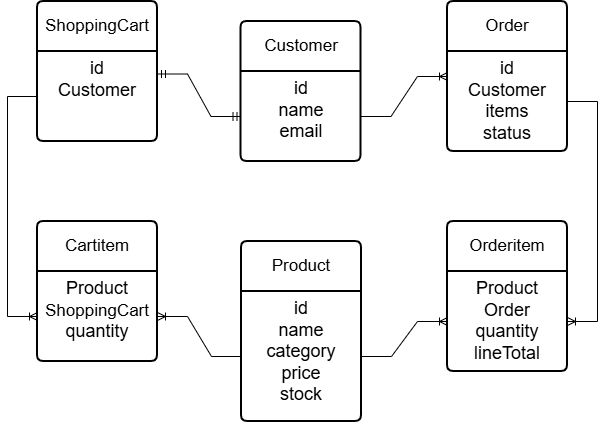

The diagram above was exported from draw.io. Its source (the exported page's mxGraphModel, read from the mxfile embedded in the PNG):
<mxGraphModel dx="682" dy="622" grid="1" gridSize="10" guides="1" tooltips="1" connect="1" arrows="1" fold="1" page="1" pageScale="1" pageWidth="827" pageHeight="1169" background="#ffffff" math="0" shadow="0">
  <root>
    <mxCell id="0" />
    <mxCell id="1" parent="0" />
    <mxCell id="Fznc2AC8eDGj7BMUiktf-1" parent="1" style="swimlane;childLayout=stackLayout;horizontal=1;startSize=50;horizontalStack=0;rounded=1;fontSize=14;fontStyle=0;strokeWidth=2;resizeParent=0;resizeLast=1;shadow=0;dashed=0;align=center;arcSize=4;whiteSpace=wrap;html=1;" value="&lt;font style=&quot;font-size: 17px;&quot;&gt;Customer&lt;/font&gt;" vertex="1">
      <mxGeometry height="140" width="120" x="293.5" y="180" as="geometry" />
    </mxCell>
    <mxCell id="Fznc2AC8eDGj7BMUiktf-2" parent="Fznc2AC8eDGj7BMUiktf-1" style="align=center;strokeColor=none;fillColor=none;spacingLeft=4;spacingRight=4;fontSize=12;verticalAlign=top;resizable=0;rotatable=0;part=1;html=1;whiteSpace=wrap;" value="&lt;div style=&quot;&quot;&gt;&lt;font style=&quot;font-size: 18px;&quot;&gt;&lt;span style=&quot;background-color: transparent; color: light-dark(rgb(0, 0, 0), rgb(255, 255, 255));&quot;&gt;id&lt;/span&gt;&lt;br&gt;&lt;span style=&quot;background-color: transparent; color: light-dark(rgb(0, 0, 0), rgb(255, 255, 255));&quot;&gt;name&lt;/span&gt;&lt;br&gt;&lt;span style=&quot;background-color: transparent; color: light-dark(rgb(0, 0, 0), rgb(255, 255, 255));&quot;&gt;email&lt;/span&gt;&lt;/font&gt;&lt;/div&gt;" vertex="1">
      <mxGeometry height="90" width="120" y="50" as="geometry" />
    </mxCell>
    <mxCell id="Fznc2AC8eDGj7BMUiktf-3" parent="1" style="swimlane;childLayout=stackLayout;horizontal=1;startSize=50;horizontalStack=0;rounded=1;fontSize=14;fontStyle=0;strokeWidth=2;resizeParent=0;resizeLast=1;shadow=0;dashed=0;align=center;arcSize=4;whiteSpace=wrap;html=1;" value="&lt;font style=&quot;font-size: 17px;&quot;&gt;Order&lt;/font&gt;" vertex="1">
      <mxGeometry height="150" width="120" x="500" y="160" as="geometry" />
    </mxCell>
    <mxCell id="Fznc2AC8eDGj7BMUiktf-4" parent="Fznc2AC8eDGj7BMUiktf-3" style="align=center;strokeColor=none;fillColor=none;spacingLeft=4;spacingRight=4;fontSize=12;verticalAlign=top;resizable=0;rotatable=0;part=1;html=1;whiteSpace=wrap;" value="&lt;div style=&quot;&quot;&gt;&lt;font style=&quot;font-size: 18px;&quot;&gt;&lt;span style=&quot;background-color: transparent; color: light-dark(rgb(0, 0, 0), rgb(255, 255, 255));&quot;&gt;id&lt;/span&gt;&lt;br&gt;Customer&lt;/font&gt;&lt;/div&gt;&lt;div style=&quot;&quot;&gt;&lt;font style=&quot;font-size: 18px;&quot;&gt;items&lt;/font&gt;&lt;/div&gt;&lt;div style=&quot;&quot;&gt;&lt;font style=&quot;font-size: 18px;&quot;&gt;status&lt;/font&gt;&lt;/div&gt;" vertex="1">
      <mxGeometry height="100" width="120" y="50" as="geometry" />
    </mxCell>
    <mxCell id="Fznc2AC8eDGj7BMUiktf-5" parent="1" style="swimlane;childLayout=stackLayout;horizontal=1;startSize=50;horizontalStack=0;rounded=1;fontSize=14;fontStyle=0;strokeWidth=2;resizeParent=0;resizeLast=1;shadow=0;dashed=0;align=center;arcSize=4;whiteSpace=wrap;html=1;" value="&lt;font style=&quot;font-size: 17px;&quot;&gt;Product&lt;/font&gt;" vertex="1">
      <mxGeometry height="180" width="120" x="294" y="400" as="geometry" />
    </mxCell>
    <mxCell id="Fznc2AC8eDGj7BMUiktf-6" parent="Fznc2AC8eDGj7BMUiktf-5" style="align=center;strokeColor=none;fillColor=none;spacingLeft=4;spacingRight=4;fontSize=12;verticalAlign=top;resizable=0;rotatable=0;part=1;html=1;whiteSpace=wrap;" value="&lt;div style=&quot;&quot;&gt;&lt;font style=&quot;font-size: 18px;&quot;&gt;&lt;span style=&quot;background-color: transparent; color: light-dark(rgb(0, 0, 0), rgb(255, 255, 255));&quot;&gt;id&lt;/span&gt;&lt;br&gt;&lt;span style=&quot;background-color: transparent; color: light-dark(rgb(0, 0, 0), rgb(255, 255, 255));&quot;&gt;name&lt;/span&gt;&lt;br&gt;category&lt;/font&gt;&lt;/div&gt;&lt;div style=&quot;&quot;&gt;&lt;font style=&quot;font-size: 18px;&quot;&gt;price&lt;/font&gt;&lt;/div&gt;&lt;div style=&quot;&quot;&gt;&lt;span style=&quot;font-size: 18px;&quot;&gt;stock&lt;/span&gt;&lt;/div&gt;" vertex="1">
      <mxGeometry height="130" width="120" y="50" as="geometry" />
    </mxCell>
    <mxCell id="Fznc2AC8eDGj7BMUiktf-7" parent="1" style="swimlane;childLayout=stackLayout;horizontal=1;startSize=50;horizontalStack=0;rounded=1;fontSize=14;fontStyle=0;strokeWidth=2;resizeParent=0;resizeLast=1;shadow=0;dashed=0;align=center;arcSize=4;whiteSpace=wrap;html=1;" value="&lt;font style=&quot;font-size: 17px;&quot;&gt;Orderitem&lt;/font&gt;" vertex="1">
      <mxGeometry height="150" width="120" x="500" y="380" as="geometry" />
    </mxCell>
    <mxCell id="Fznc2AC8eDGj7BMUiktf-8" parent="Fznc2AC8eDGj7BMUiktf-7" style="align=center;strokeColor=none;fillColor=none;spacingLeft=4;spacingRight=4;fontSize=12;verticalAlign=top;resizable=0;rotatable=0;part=1;html=1;whiteSpace=wrap;" value="&lt;div style=&quot;&quot;&gt;&lt;span style=&quot;font-size: 18px;&quot;&gt;Product&lt;/span&gt;&lt;/div&gt;&lt;div style=&quot;&quot;&gt;&lt;span style=&quot;font-size: 18px;&quot;&gt;Order&lt;/span&gt;&lt;/div&gt;&lt;div style=&quot;&quot;&gt;&lt;span style=&quot;font-size: 18px;&quot;&gt;quantity&lt;/span&gt;&lt;/div&gt;&lt;div style=&quot;&quot;&gt;&lt;span style=&quot;font-size: 18px;&quot;&gt;lineTotal&lt;/span&gt;&lt;/div&gt;" vertex="1">
      <mxGeometry height="100" width="120" y="50" as="geometry" />
    </mxCell>
    <mxCell id="Fznc2AC8eDGj7BMUiktf-9" parent="1" style="swimlane;childLayout=stackLayout;horizontal=1;startSize=50;horizontalStack=0;rounded=1;fontSize=14;fontStyle=0;strokeWidth=2;resizeParent=0;resizeLast=1;shadow=0;dashed=0;align=center;arcSize=4;whiteSpace=wrap;html=1;" value="&lt;font style=&quot;font-size: 17px;&quot;&gt;Cartitem&lt;/font&gt;" vertex="1">
      <mxGeometry height="140" width="120" x="90" y="380" as="geometry" />
    </mxCell>
    <mxCell id="Fznc2AC8eDGj7BMUiktf-10" parent="Fznc2AC8eDGj7BMUiktf-9" style="align=center;strokeColor=none;fillColor=none;spacingLeft=4;spacingRight=4;fontSize=12;verticalAlign=top;resizable=0;rotatable=0;part=1;html=1;whiteSpace=wrap;" value="&lt;div style=&quot;&quot;&gt;&lt;div&gt;&lt;span style=&quot;font-size: 18px;&quot;&gt;Product&lt;/span&gt;&lt;/div&gt;&lt;div&gt;&lt;span style=&quot;font-size: 17px;&quot;&gt;ShoppingCart&lt;/span&gt;&lt;span style=&quot;font-size: 18px;&quot;&gt;&lt;/span&gt;&lt;/div&gt;&lt;div&gt;&lt;span style=&quot;font-size: 18px;&quot;&gt;quantity&lt;/span&gt;&lt;/div&gt;&lt;/div&gt;" vertex="1">
      <mxGeometry height="90" width="120" y="50" as="geometry" />
    </mxCell>
    <mxCell id="Fznc2AC8eDGj7BMUiktf-11" parent="1" style="swimlane;childLayout=stackLayout;horizontal=1;startSize=50;horizontalStack=0;rounded=1;fontSize=14;fontStyle=0;strokeWidth=2;resizeParent=0;resizeLast=1;shadow=0;dashed=0;align=center;arcSize=4;whiteSpace=wrap;html=1;" value="&lt;font style=&quot;font-size: 17px;&quot;&gt;ShoppingCart&lt;/font&gt;" vertex="1">
      <mxGeometry height="140" width="120" x="90" y="160" as="geometry" />
    </mxCell>
    <mxCell id="Fznc2AC8eDGj7BMUiktf-12" parent="Fznc2AC8eDGj7BMUiktf-11" style="align=center;strokeColor=none;fillColor=none;spacingLeft=4;spacingRight=4;fontSize=12;verticalAlign=top;resizable=0;rotatable=0;part=1;html=1;whiteSpace=wrap;" value="&lt;div style=&quot;&quot;&gt;&lt;span style=&quot;font-size: 18px;&quot;&gt;id&lt;/span&gt;&lt;/div&gt;&lt;div style=&quot;&quot;&gt;&lt;span style=&quot;font-size: 18px;&quot;&gt;Customer&lt;/span&gt;&lt;/div&gt;" vertex="1">
      <mxGeometry height="90" width="120" y="50" as="geometry" />
    </mxCell>
    <mxCell id="Fznc2AC8eDGj7BMUiktf-14" edge="1" parent="1" source="Fznc2AC8eDGj7BMUiktf-2" style="edgeStyle=entityRelationEdgeStyle;fontSize=12;html=1;endArrow=ERoneToMany;rounded=0;entryX=0;entryY=0.25;entryDx=0;entryDy=0;exitX=1;exitY=0.5;exitDx=0;exitDy=0;" target="Fznc2AC8eDGj7BMUiktf-4" value="">
      <mxGeometry height="100" relative="1" width="100" as="geometry">
        <mxPoint x="260" y="290" as="sourcePoint" />
        <mxPoint x="340" y="230" as="targetPoint" />
      </mxGeometry>
    </mxCell>
    <mxCell id="Fznc2AC8eDGj7BMUiktf-16" edge="1" parent="1" source="Fznc2AC8eDGj7BMUiktf-2" style="edgeStyle=entityRelationEdgeStyle;fontSize=12;html=1;endArrow=ERmandOne;startArrow=ERmandOne;rounded=0;exitX=0;exitY=0.5;exitDx=0;exitDy=0;entryX=1;entryY=0.25;entryDx=0;entryDy=0;" target="Fznc2AC8eDGj7BMUiktf-12" value="">
      <mxGeometry height="100" relative="1" width="100" as="geometry">
        <mxPoint x="100" y="409.5" as="sourcePoint" />
        <mxPoint x="-150" y="230" as="targetPoint" />
      </mxGeometry>
    </mxCell>
    <mxCell id="Fznc2AC8eDGj7BMUiktf-18" edge="1" parent="1" source="Fznc2AC8eDGj7BMUiktf-12" style="edgeStyle=orthogonalEdgeStyle;fontSize=12;html=1;endArrow=ERoneToMany;rounded=0;exitX=0;exitY=0.5;exitDx=0;exitDy=0;entryX=0;entryY=0.5;entryDx=0;entryDy=0;" target="Fznc2AC8eDGj7BMUiktf-10" value="">
      <mxGeometry height="100" relative="1" width="100" as="geometry">
        <Array as="points">
          <mxPoint x="60" y="255" />
          <mxPoint x="60" y="475" />
        </Array>
        <mxPoint x="160" y="450" as="sourcePoint" />
        <mxPoint x="260" y="350" as="targetPoint" />
      </mxGeometry>
    </mxCell>
    <mxCell id="Fznc2AC8eDGj7BMUiktf-19" edge="1" parent="1" source="Fznc2AC8eDGj7BMUiktf-6" style="edgeStyle=entityRelationEdgeStyle;fontSize=12;html=1;endArrow=ERoneToMany;rounded=0;exitX=0;exitY=0.5;exitDx=0;exitDy=0;entryX=1;entryY=0.5;entryDx=0;entryDy=0;" target="Fznc2AC8eDGj7BMUiktf-10" value="">
      <mxGeometry height="100" relative="1" width="100" as="geometry">
        <mxPoint x="160" y="450" as="sourcePoint" />
        <mxPoint x="260" y="350" as="targetPoint" />
      </mxGeometry>
    </mxCell>
    <mxCell id="Fznc2AC8eDGj7BMUiktf-21" edge="1" parent="1" source="Fznc2AC8eDGj7BMUiktf-4" style="edgeStyle=entityRelationEdgeStyle;fontSize=12;html=1;endArrow=ERoneToMany;rounded=0;exitX=1;exitY=0.5;exitDx=0;exitDy=0;entryX=1;entryY=0.5;entryDx=0;entryDy=0;" target="Fznc2AC8eDGj7BMUiktf-8" value="">
      <mxGeometry height="100" relative="1" width="100" as="geometry">
        <mxPoint x="460" y="320" as="sourcePoint" />
        <mxPoint x="560" y="220" as="targetPoint" />
      </mxGeometry>
    </mxCell>
    <mxCell id="Fznc2AC8eDGj7BMUiktf-22" edge="1" parent="1" source="Fznc2AC8eDGj7BMUiktf-6" style="edgeStyle=entityRelationEdgeStyle;fontSize=12;html=1;endArrow=ERoneToMany;rounded=0;entryX=0;entryY=0.5;entryDx=0;entryDy=0;exitX=1;exitY=0.5;exitDx=0;exitDy=0;" target="Fznc2AC8eDGj7BMUiktf-8" value="">
      <mxGeometry height="100" relative="1" width="100" as="geometry">
        <mxPoint x="440" y="490" as="sourcePoint" />
        <mxPoint x="260" y="350" as="targetPoint" />
      </mxGeometry>
    </mxCell>
  </root>
</mxGraphModel>